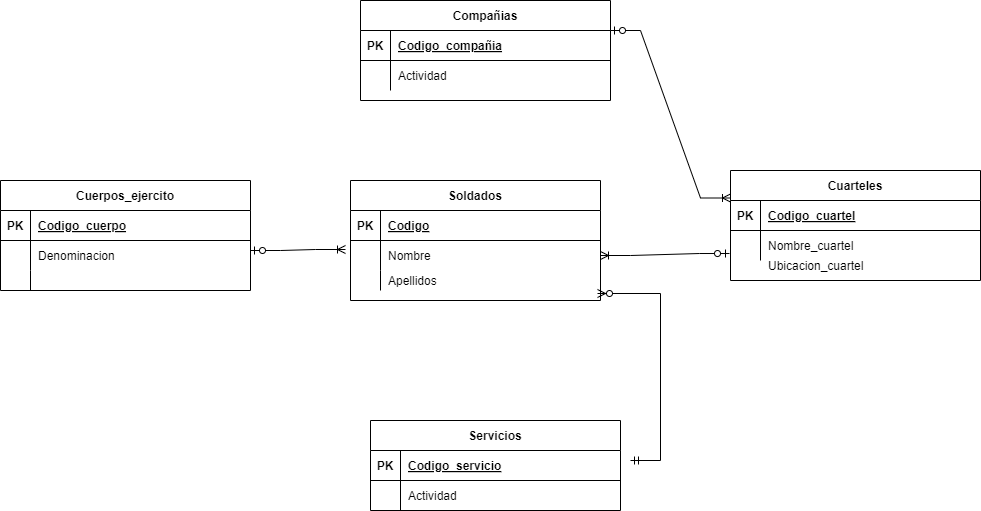

The diagram above was exported from draw.io. Its source (the exported page's mxGraphModel, read from the mxfile embedded in the PNG):
<mxGraphModel dx="1434" dy="780" grid="1" gridSize="10" guides="1" tooltips="1" connect="1" arrows="1" fold="1" page="1" pageScale="1" pageWidth="850" pageHeight="1100" math="0" shadow="0" extFonts="Permanent Marker^https://fonts.googleapis.com/css?family=Permanent+Marker">
  <root>
    <mxCell id="0" />
    <mxCell id="1" parent="0" />
    <mxCell id="C-vyLk0tnHw3VtMMgP7b-2" value="Compañias" style="shape=table;startSize=30;container=1;collapsible=1;childLayout=tableLayout;fixedRows=1;rowLines=0;fontStyle=1;align=center;resizeLast=1;" parent="1" vertex="1">
      <mxGeometry x="390" y="110" width="250" height="100" as="geometry" />
    </mxCell>
    <mxCell id="C-vyLk0tnHw3VtMMgP7b-3" value="" style="shape=partialRectangle;collapsible=0;dropTarget=0;pointerEvents=0;fillColor=none;points=[[0,0.5],[1,0.5]];portConstraint=eastwest;top=0;left=0;right=0;bottom=1;" parent="C-vyLk0tnHw3VtMMgP7b-2" vertex="1">
      <mxGeometry y="30" width="250" height="30" as="geometry" />
    </mxCell>
    <mxCell id="C-vyLk0tnHw3VtMMgP7b-4" value="PK" style="shape=partialRectangle;overflow=hidden;connectable=0;fillColor=none;top=0;left=0;bottom=0;right=0;fontStyle=1;" parent="C-vyLk0tnHw3VtMMgP7b-3" vertex="1">
      <mxGeometry width="30" height="30" as="geometry">
        <mxRectangle width="30" height="30" as="alternateBounds" />
      </mxGeometry>
    </mxCell>
    <mxCell id="C-vyLk0tnHw3VtMMgP7b-5" value="Codigo_compañia" style="shape=partialRectangle;overflow=hidden;connectable=0;fillColor=none;top=0;left=0;bottom=0;right=0;align=left;spacingLeft=6;fontStyle=5;" parent="C-vyLk0tnHw3VtMMgP7b-3" vertex="1">
      <mxGeometry x="30" width="220" height="30" as="geometry">
        <mxRectangle width="220" height="30" as="alternateBounds" />
      </mxGeometry>
    </mxCell>
    <mxCell id="C-vyLk0tnHw3VtMMgP7b-6" value="" style="shape=partialRectangle;collapsible=0;dropTarget=0;pointerEvents=0;fillColor=none;points=[[0,0.5],[1,0.5]];portConstraint=eastwest;top=0;left=0;right=0;bottom=0;" parent="C-vyLk0tnHw3VtMMgP7b-2" vertex="1">
      <mxGeometry y="60" width="250" height="30" as="geometry" />
    </mxCell>
    <mxCell id="C-vyLk0tnHw3VtMMgP7b-7" value="" style="shape=partialRectangle;overflow=hidden;connectable=0;fillColor=none;top=0;left=0;bottom=0;right=0;" parent="C-vyLk0tnHw3VtMMgP7b-6" vertex="1">
      <mxGeometry width="30" height="30" as="geometry">
        <mxRectangle width="30" height="30" as="alternateBounds" />
      </mxGeometry>
    </mxCell>
    <mxCell id="C-vyLk0tnHw3VtMMgP7b-8" value="Actividad" style="shape=partialRectangle;overflow=hidden;connectable=0;fillColor=none;top=0;left=0;bottom=0;right=0;align=left;spacingLeft=6;" parent="C-vyLk0tnHw3VtMMgP7b-6" vertex="1">
      <mxGeometry x="30" width="220" height="30" as="geometry">
        <mxRectangle width="220" height="30" as="alternateBounds" />
      </mxGeometry>
    </mxCell>
    <mxCell id="C-vyLk0tnHw3VtMMgP7b-13" value="Soldados" style="shape=table;startSize=30;container=1;collapsible=1;childLayout=tableLayout;fixedRows=1;rowLines=0;fontStyle=1;align=center;resizeLast=1;" parent="1" vertex="1">
      <mxGeometry x="380" y="290" width="250" height="120" as="geometry" />
    </mxCell>
    <mxCell id="C-vyLk0tnHw3VtMMgP7b-14" value="" style="shape=partialRectangle;collapsible=0;dropTarget=0;pointerEvents=0;fillColor=none;points=[[0,0.5],[1,0.5]];portConstraint=eastwest;top=0;left=0;right=0;bottom=1;" parent="C-vyLk0tnHw3VtMMgP7b-13" vertex="1">
      <mxGeometry y="30" width="250" height="30" as="geometry" />
    </mxCell>
    <mxCell id="C-vyLk0tnHw3VtMMgP7b-15" value="PK" style="shape=partialRectangle;overflow=hidden;connectable=0;fillColor=none;top=0;left=0;bottom=0;right=0;fontStyle=1;" parent="C-vyLk0tnHw3VtMMgP7b-14" vertex="1">
      <mxGeometry width="30" height="30" as="geometry">
        <mxRectangle width="30" height="30" as="alternateBounds" />
      </mxGeometry>
    </mxCell>
    <mxCell id="C-vyLk0tnHw3VtMMgP7b-16" value="Codigo" style="shape=partialRectangle;overflow=hidden;connectable=0;fillColor=none;top=0;left=0;bottom=0;right=0;align=left;spacingLeft=6;fontStyle=5;" parent="C-vyLk0tnHw3VtMMgP7b-14" vertex="1">
      <mxGeometry x="30" width="220" height="30" as="geometry">
        <mxRectangle width="220" height="30" as="alternateBounds" />
      </mxGeometry>
    </mxCell>
    <mxCell id="C-vyLk0tnHw3VtMMgP7b-17" value="" style="shape=partialRectangle;collapsible=0;dropTarget=0;pointerEvents=0;fillColor=none;points=[[0,0.5],[1,0.5]];portConstraint=eastwest;top=0;left=0;right=0;bottom=0;" parent="C-vyLk0tnHw3VtMMgP7b-13" vertex="1">
      <mxGeometry y="60" width="250" height="30" as="geometry" />
    </mxCell>
    <mxCell id="C-vyLk0tnHw3VtMMgP7b-18" value="" style="shape=partialRectangle;overflow=hidden;connectable=0;fillColor=none;top=0;left=0;bottom=0;right=0;" parent="C-vyLk0tnHw3VtMMgP7b-17" vertex="1">
      <mxGeometry width="30" height="30" as="geometry">
        <mxRectangle width="30" height="30" as="alternateBounds" />
      </mxGeometry>
    </mxCell>
    <mxCell id="C-vyLk0tnHw3VtMMgP7b-19" value="Nombre " style="shape=partialRectangle;overflow=hidden;connectable=0;fillColor=none;top=0;left=0;bottom=0;right=0;align=left;spacingLeft=6;" parent="C-vyLk0tnHw3VtMMgP7b-17" vertex="1">
      <mxGeometry x="30" width="220" height="30" as="geometry">
        <mxRectangle width="220" height="30" as="alternateBounds" />
      </mxGeometry>
    </mxCell>
    <mxCell id="C-vyLk0tnHw3VtMMgP7b-20" value="" style="shape=partialRectangle;collapsible=0;dropTarget=0;pointerEvents=0;fillColor=none;points=[[0,0.5],[1,0.5]];portConstraint=eastwest;top=0;left=0;right=0;bottom=0;" parent="C-vyLk0tnHw3VtMMgP7b-13" vertex="1">
      <mxGeometry y="90" width="250" height="20" as="geometry" />
    </mxCell>
    <mxCell id="C-vyLk0tnHw3VtMMgP7b-21" value="" style="shape=partialRectangle;overflow=hidden;connectable=0;fillColor=none;top=0;left=0;bottom=0;right=0;" parent="C-vyLk0tnHw3VtMMgP7b-20" vertex="1">
      <mxGeometry width="30" height="20" as="geometry">
        <mxRectangle width="30" height="20" as="alternateBounds" />
      </mxGeometry>
    </mxCell>
    <mxCell id="C-vyLk0tnHw3VtMMgP7b-22" value="Apellidos" style="shape=partialRectangle;overflow=hidden;connectable=0;fillColor=none;top=0;left=0;bottom=0;right=0;align=left;spacingLeft=6;" parent="C-vyLk0tnHw3VtMMgP7b-20" vertex="1">
      <mxGeometry x="30" width="220" height="20" as="geometry">
        <mxRectangle width="220" height="20" as="alternateBounds" />
      </mxGeometry>
    </mxCell>
    <mxCell id="C-vyLk0tnHw3VtMMgP7b-23" value="Cuarteles" style="shape=table;startSize=30;container=1;collapsible=1;childLayout=tableLayout;fixedRows=1;rowLines=0;fontStyle=1;align=center;resizeLast=1;" parent="1" vertex="1">
      <mxGeometry x="760" y="280" width="250" height="110" as="geometry" />
    </mxCell>
    <mxCell id="C-vyLk0tnHw3VtMMgP7b-24" value="" style="shape=partialRectangle;collapsible=0;dropTarget=0;pointerEvents=0;fillColor=none;points=[[0,0.5],[1,0.5]];portConstraint=eastwest;top=0;left=0;right=0;bottom=1;" parent="C-vyLk0tnHw3VtMMgP7b-23" vertex="1">
      <mxGeometry y="30" width="250" height="30" as="geometry" />
    </mxCell>
    <mxCell id="C-vyLk0tnHw3VtMMgP7b-25" value="PK" style="shape=partialRectangle;overflow=hidden;connectable=0;fillColor=none;top=0;left=0;bottom=0;right=0;fontStyle=1;" parent="C-vyLk0tnHw3VtMMgP7b-24" vertex="1">
      <mxGeometry width="30" height="30" as="geometry">
        <mxRectangle width="30" height="30" as="alternateBounds" />
      </mxGeometry>
    </mxCell>
    <mxCell id="C-vyLk0tnHw3VtMMgP7b-26" value="Codigo_cuartel" style="shape=partialRectangle;overflow=hidden;connectable=0;fillColor=none;top=0;left=0;bottom=0;right=0;align=left;spacingLeft=6;fontStyle=5;" parent="C-vyLk0tnHw3VtMMgP7b-24" vertex="1">
      <mxGeometry x="30" width="220" height="30" as="geometry">
        <mxRectangle width="220" height="30" as="alternateBounds" />
      </mxGeometry>
    </mxCell>
    <mxCell id="C-vyLk0tnHw3VtMMgP7b-27" value="" style="shape=partialRectangle;collapsible=0;dropTarget=0;pointerEvents=0;fillColor=none;points=[[0,0.5],[1,0.5]];portConstraint=eastwest;top=0;left=0;right=0;bottom=0;" parent="C-vyLk0tnHw3VtMMgP7b-23" vertex="1">
      <mxGeometry y="60" width="250" height="30" as="geometry" />
    </mxCell>
    <mxCell id="C-vyLk0tnHw3VtMMgP7b-28" value="" style="shape=partialRectangle;overflow=hidden;connectable=0;fillColor=none;top=0;left=0;bottom=0;right=0;" parent="C-vyLk0tnHw3VtMMgP7b-27" vertex="1">
      <mxGeometry width="30" height="30" as="geometry">
        <mxRectangle width="30" height="30" as="alternateBounds" />
      </mxGeometry>
    </mxCell>
    <mxCell id="C-vyLk0tnHw3VtMMgP7b-29" value="Nombre_cuartel" style="shape=partialRectangle;overflow=hidden;connectable=0;fillColor=none;top=0;left=0;bottom=0;right=0;align=left;spacingLeft=6;" parent="C-vyLk0tnHw3VtMMgP7b-27" vertex="1">
      <mxGeometry x="30" width="220" height="30" as="geometry">
        <mxRectangle width="220" height="30" as="alternateBounds" />
      </mxGeometry>
    </mxCell>
    <mxCell id="ffEclz3iyQ5T6DsbBypO-2" value="" style="shape=partialRectangle;collapsible=0;dropTarget=0;pointerEvents=0;fillColor=none;points=[[0,0.5],[1,0.5]];portConstraint=eastwest;top=0;left=0;right=0;bottom=0;" vertex="1" parent="1">
      <mxGeometry x="760" y="360" width="250" height="30" as="geometry" />
    </mxCell>
    <mxCell id="ffEclz3iyQ5T6DsbBypO-3" value="" style="shape=partialRectangle;overflow=hidden;connectable=0;fillColor=none;top=0;left=0;bottom=0;right=0;" vertex="1" parent="ffEclz3iyQ5T6DsbBypO-2">
      <mxGeometry width="30" height="30" as="geometry">
        <mxRectangle width="30" height="30" as="alternateBounds" />
      </mxGeometry>
    </mxCell>
    <mxCell id="ffEclz3iyQ5T6DsbBypO-4" value="Ubicacion_cuartel" style="shape=partialRectangle;overflow=hidden;connectable=0;fillColor=none;top=0;left=0;bottom=0;right=0;align=left;spacingLeft=6;" vertex="1" parent="ffEclz3iyQ5T6DsbBypO-2">
      <mxGeometry x="30" width="220" height="30" as="geometry">
        <mxRectangle width="220" height="30" as="alternateBounds" />
      </mxGeometry>
    </mxCell>
    <mxCell id="ffEclz3iyQ5T6DsbBypO-5" value="Cuerpos_ejercito" style="shape=table;startSize=30;container=1;collapsible=1;childLayout=tableLayout;fixedRows=1;rowLines=0;fontStyle=1;align=center;resizeLast=1;" vertex="1" parent="1">
      <mxGeometry x="30" y="290" width="250" height="110" as="geometry" />
    </mxCell>
    <mxCell id="ffEclz3iyQ5T6DsbBypO-6" value="" style="shape=partialRectangle;collapsible=0;dropTarget=0;pointerEvents=0;fillColor=none;points=[[0,0.5],[1,0.5]];portConstraint=eastwest;top=0;left=0;right=0;bottom=1;" vertex="1" parent="ffEclz3iyQ5T6DsbBypO-5">
      <mxGeometry y="30" width="250" height="30" as="geometry" />
    </mxCell>
    <mxCell id="ffEclz3iyQ5T6DsbBypO-7" value="PK" style="shape=partialRectangle;overflow=hidden;connectable=0;fillColor=none;top=0;left=0;bottom=0;right=0;fontStyle=1;" vertex="1" parent="ffEclz3iyQ5T6DsbBypO-6">
      <mxGeometry width="30" height="30" as="geometry">
        <mxRectangle width="30" height="30" as="alternateBounds" />
      </mxGeometry>
    </mxCell>
    <mxCell id="ffEclz3iyQ5T6DsbBypO-8" value="Codigo_cuerpo" style="shape=partialRectangle;overflow=hidden;connectable=0;fillColor=none;top=0;left=0;bottom=0;right=0;align=left;spacingLeft=6;fontStyle=5;" vertex="1" parent="ffEclz3iyQ5T6DsbBypO-6">
      <mxGeometry x="30" width="220" height="30" as="geometry">
        <mxRectangle width="220" height="30" as="alternateBounds" />
      </mxGeometry>
    </mxCell>
    <mxCell id="ffEclz3iyQ5T6DsbBypO-9" value="" style="shape=partialRectangle;collapsible=0;dropTarget=0;pointerEvents=0;fillColor=none;points=[[0,0.5],[1,0.5]];portConstraint=eastwest;top=0;left=0;right=0;bottom=0;" vertex="1" parent="ffEclz3iyQ5T6DsbBypO-5">
      <mxGeometry y="60" width="250" height="30" as="geometry" />
    </mxCell>
    <mxCell id="ffEclz3iyQ5T6DsbBypO-10" value="" style="shape=partialRectangle;overflow=hidden;connectable=0;fillColor=none;top=0;left=0;bottom=0;right=0;" vertex="1" parent="ffEclz3iyQ5T6DsbBypO-9">
      <mxGeometry width="30" height="30" as="geometry">
        <mxRectangle width="30" height="30" as="alternateBounds" />
      </mxGeometry>
    </mxCell>
    <mxCell id="ffEclz3iyQ5T6DsbBypO-11" value="Denominacion" style="shape=partialRectangle;overflow=hidden;connectable=0;fillColor=none;top=0;left=0;bottom=0;right=0;align=left;spacingLeft=6;" vertex="1" parent="ffEclz3iyQ5T6DsbBypO-9">
      <mxGeometry x="30" width="220" height="30" as="geometry">
        <mxRectangle width="220" height="30" as="alternateBounds" />
      </mxGeometry>
    </mxCell>
    <mxCell id="ffEclz3iyQ5T6DsbBypO-12" value="" style="shape=partialRectangle;collapsible=0;dropTarget=0;pointerEvents=0;fillColor=none;points=[[0,0.5],[1,0.5]];portConstraint=eastwest;top=0;left=0;right=0;bottom=0;" vertex="1" parent="ffEclz3iyQ5T6DsbBypO-5">
      <mxGeometry y="90" width="250" height="20" as="geometry" />
    </mxCell>
    <mxCell id="ffEclz3iyQ5T6DsbBypO-13" value="" style="shape=partialRectangle;overflow=hidden;connectable=0;fillColor=none;top=0;left=0;bottom=0;right=0;" vertex="1" parent="ffEclz3iyQ5T6DsbBypO-12">
      <mxGeometry width="30" height="20" as="geometry">
        <mxRectangle width="30" height="20" as="alternateBounds" />
      </mxGeometry>
    </mxCell>
    <mxCell id="ffEclz3iyQ5T6DsbBypO-14" value="" style="shape=partialRectangle;overflow=hidden;connectable=0;fillColor=none;top=0;left=0;bottom=0;right=0;align=left;spacingLeft=6;" vertex="1" parent="ffEclz3iyQ5T6DsbBypO-12">
      <mxGeometry x="30" width="220" height="20" as="geometry">
        <mxRectangle width="220" height="20" as="alternateBounds" />
      </mxGeometry>
    </mxCell>
    <mxCell id="ffEclz3iyQ5T6DsbBypO-15" value="Servicios" style="shape=table;startSize=30;container=1;collapsible=1;childLayout=tableLayout;fixedRows=1;rowLines=0;fontStyle=1;align=center;resizeLast=1;" vertex="1" parent="1">
      <mxGeometry x="400" y="530" width="250" height="90" as="geometry" />
    </mxCell>
    <mxCell id="ffEclz3iyQ5T6DsbBypO-16" value="" style="shape=partialRectangle;collapsible=0;dropTarget=0;pointerEvents=0;fillColor=none;points=[[0,0.5],[1,0.5]];portConstraint=eastwest;top=0;left=0;right=0;bottom=1;" vertex="1" parent="ffEclz3iyQ5T6DsbBypO-15">
      <mxGeometry y="30" width="250" height="30" as="geometry" />
    </mxCell>
    <mxCell id="ffEclz3iyQ5T6DsbBypO-17" value="PK" style="shape=partialRectangle;overflow=hidden;connectable=0;fillColor=none;top=0;left=0;bottom=0;right=0;fontStyle=1;" vertex="1" parent="ffEclz3iyQ5T6DsbBypO-16">
      <mxGeometry width="30" height="30" as="geometry">
        <mxRectangle width="30" height="30" as="alternateBounds" />
      </mxGeometry>
    </mxCell>
    <mxCell id="ffEclz3iyQ5T6DsbBypO-18" value="Codigo_servicio" style="shape=partialRectangle;overflow=hidden;connectable=0;fillColor=none;top=0;left=0;bottom=0;right=0;align=left;spacingLeft=6;fontStyle=5;" vertex="1" parent="ffEclz3iyQ5T6DsbBypO-16">
      <mxGeometry x="30" width="220" height="30" as="geometry">
        <mxRectangle width="220" height="30" as="alternateBounds" />
      </mxGeometry>
    </mxCell>
    <mxCell id="ffEclz3iyQ5T6DsbBypO-19" value="" style="shape=partialRectangle;collapsible=0;dropTarget=0;pointerEvents=0;fillColor=none;points=[[0,0.5],[1,0.5]];portConstraint=eastwest;top=0;left=0;right=0;bottom=0;" vertex="1" parent="ffEclz3iyQ5T6DsbBypO-15">
      <mxGeometry y="60" width="250" height="30" as="geometry" />
    </mxCell>
    <mxCell id="ffEclz3iyQ5T6DsbBypO-20" value="" style="shape=partialRectangle;overflow=hidden;connectable=0;fillColor=none;top=0;left=0;bottom=0;right=0;" vertex="1" parent="ffEclz3iyQ5T6DsbBypO-19">
      <mxGeometry width="30" height="30" as="geometry">
        <mxRectangle width="30" height="30" as="alternateBounds" />
      </mxGeometry>
    </mxCell>
    <mxCell id="ffEclz3iyQ5T6DsbBypO-21" value="Actividad" style="shape=partialRectangle;overflow=hidden;connectable=0;fillColor=none;top=0;left=0;bottom=0;right=0;align=left;spacingLeft=6;" vertex="1" parent="ffEclz3iyQ5T6DsbBypO-19">
      <mxGeometry x="30" width="220" height="30" as="geometry">
        <mxRectangle width="220" height="30" as="alternateBounds" />
      </mxGeometry>
    </mxCell>
    <mxCell id="ffEclz3iyQ5T6DsbBypO-31" value="" style="edgeStyle=entityRelationEdgeStyle;fontSize=12;html=1;endArrow=ERoneToMany;startArrow=ERzeroToOne;rounded=0;entryX=0;entryY=0.25;entryDx=0;entryDy=0;" edge="1" parent="1" target="C-vyLk0tnHw3VtMMgP7b-23">
      <mxGeometry width="100" height="100" relative="1" as="geometry">
        <mxPoint x="640" y="140" as="sourcePoint" />
        <mxPoint x="860" y="140" as="targetPoint" />
        <Array as="points">
          <mxPoint x="685" y="130" />
          <mxPoint x="750" y="160" />
          <mxPoint x="720" y="210" />
          <mxPoint x="680" y="140" />
        </Array>
      </mxGeometry>
    </mxCell>
    <mxCell id="ffEclz3iyQ5T6DsbBypO-35" value="" style="edgeStyle=entityRelationEdgeStyle;fontSize=12;html=1;endArrow=ERoneToMany;startArrow=ERzeroToOne;rounded=0;entryX=-0.02;entryY=0.3;entryDx=0;entryDy=0;entryPerimeter=0;" edge="1" parent="1" target="C-vyLk0tnHw3VtMMgP7b-17">
      <mxGeometry width="100" height="100" relative="1" as="geometry">
        <mxPoint x="280" y="360" as="sourcePoint" />
        <mxPoint x="340" y="550" as="targetPoint" />
        <Array as="points">
          <mxPoint x="295" y="430" />
          <mxPoint x="290" y="440" />
        </Array>
      </mxGeometry>
    </mxCell>
    <mxCell id="ffEclz3iyQ5T6DsbBypO-37" value="" style="edgeStyle=entityRelationEdgeStyle;fontSize=12;html=1;endArrow=ERoneToMany;startArrow=ERzeroToOne;rounded=0;entryX=1;entryY=0.5;entryDx=0;entryDy=0;exitX=-0.004;exitY=0.767;exitDx=0;exitDy=0;exitPerimeter=0;" edge="1" parent="1" source="C-vyLk0tnHw3VtMMgP7b-27" target="C-vyLk0tnHw3VtMMgP7b-17">
      <mxGeometry width="100" height="100" relative="1" as="geometry">
        <mxPoint x="640" y="280" as="sourcePoint" />
        <mxPoint x="760" y="450" as="targetPoint" />
        <Array as="points">
          <mxPoint x="685" y="270" />
          <mxPoint x="750" y="300" />
          <mxPoint x="720" y="350" />
          <mxPoint x="680" y="280" />
        </Array>
      </mxGeometry>
    </mxCell>
    <mxCell id="ffEclz3iyQ5T6DsbBypO-40" value="" style="edgeStyle=entityRelationEdgeStyle;fontSize=12;html=1;endArrow=ERzeroToMany;startArrow=ERmandOne;rounded=0;entryX=0.988;entryY=1.15;entryDx=0;entryDy=0;entryPerimeter=0;" edge="1" parent="1" target="C-vyLk0tnHw3VtMMgP7b-20">
      <mxGeometry width="100" height="100" relative="1" as="geometry">
        <mxPoint x="660" y="570" as="sourcePoint" />
        <mxPoint x="480" y="410" as="targetPoint" />
        <Array as="points">
          <mxPoint x="740" y="580" />
          <mxPoint x="500" y="500" />
          <mxPoint x="490" y="500" />
          <mxPoint x="580" y="480" />
        </Array>
      </mxGeometry>
    </mxCell>
  </root>
</mxGraphModel>